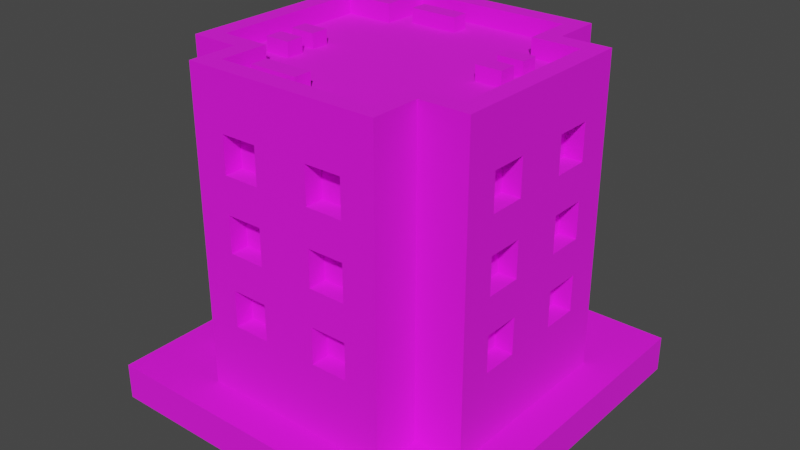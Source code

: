 # Source: Building_4_Base_Extra_Blue_.blend  (saved by Blender 3.3.6; exported with 4.5.12 LTS)
import bpy
from mathutils import Matrix  # noqa: F401  (used for matrix-valued properties, if any)

bpy.ops.wm.read_factory_settings(use_empty=True)
scene = bpy.context.scene
scene.name = 'Scene'

# ---- collections
col_collection = bpy.data.collections.new('Collection'); scene.collection.children.link(col_collection)

# ---- images (referenced by path relative to the original .blend; pixels are not part of the script)
import os
ASSET_DIR = os.environ.get("B2B_ASSET_DIR", "")  # directory of the original .blend (textures are referenced by path, not embedded)
HERE = os.path.dirname(os.path.abspath(__file__))  # packed textures are extracted next to this script under _unpacked/

def load_image(name, relpath, width, height, colorspace="sRGB"):
    """Load a texture the original file referenced (path relative to the .blend, or extracted next to this script)."""
    p = next((c for c in (os.path.join(HERE, relpath), os.path.join(ASSET_DIR, relpath)) if relpath and os.path.exists(c)), "")
    if p:
        img = bpy.data.images.load(p, check_existing=True)
        img.name = name
    else:  # same state as the original file: an image datablock whose file is absent (Cycles renders it pink)
        img = bpy.data.images.new(name, width, height)
        img.source = "FILE"
        img.filepath = "//" + (relpath or name)
    img.colorspace_settings.name = colorspace
    return img
img_color_png = load_image('Color.png', 'Color.png', 1024, 1024, 'sRGB')

# ---- materials (node trees are filled in below, after node groups)
mat_texture = bpy.data.materials.new('Texture')
mat_texture.use_transparent_shadow = False

# ---- material node trees
mat_texture.use_nodes = True; mat_texture.node_tree.nodes.clear()
_N = mat_texture.node_tree.nodes; _L = mat_texture.node_tree.links
n0 = _N.new('ShaderNodeBsdfPrincipled'); n0.name = 'Principled BSDF'; n0.location = (10, 300)
n0.distribution = 'GGX'
n0.subsurface_method = 'RANDOM_WALK_SKIN'
n0.inputs[2].default_value = 1.0
n0.inputs[3].default_value = 1.45
n0.inputs[27].default_value = (0.0, 0.0, 0.0, 1.0)
n0.inputs[28].default_value = 1.0
n1 = _N.new('ShaderNodeOutputMaterial'); n1.name = 'Material Output'; n1.location = (300, 300)
n2 = _N.new('ShaderNodeTexImage'); n2.name = 'Image Texture'; n2.location = (-280, 280)
n2.image = img_color_png
_L.new(n0.outputs[0], n1.inputs[0])
_L.new(n2.outputs[0], n0.inputs[0])
n1.is_active_output = True

# ---- world
world_world = bpy.data.worlds.new('World'); scene.world = world_world
world_world.use_nodes = True; world_world.node_tree.nodes.clear()
_N = world_world.node_tree.nodes; _L = world_world.node_tree.links
n0 = _N.new('ShaderNodeOutputWorld'); n0.name = 'World Output'; n0.location = (300, 300)
n1 = _N.new('ShaderNodeBackground'); n1.name = 'Background'; n1.location = (10, 300)
n1.inputs[0].default_value = (0.05088, 0.05088, 0.05088, 1.0)
_L.new(n1.outputs[0], n0.inputs[0])
n0.is_active_output = True
world_world.color = (0.05088, 0.05088, 0.05088)
world_world.use_sun_shadow = False
world_world.sun_shadow_jitter_overblur = 0.0

# ---- meshes
me_cube_063 = bpy.data.meshes.new('Cube.063')
me_cube_063.from_pydata([(0.4333, 0.7, 1.8), (0.15, 0.7, 1.4), (0.5333, -0.8, 0.2), (0.15, 0.7, 1.6), (0.5333, 0.8, 0.2), (0.4333, -0.7, 1.8), (-0.5333, 0.8, 0.2), (0.35, 0.7, 1.4), (0.35, 0.7, 1.6), (-0.4333, -0.7, 1.8), (-0.4333, 0.7, 1.8), (-0.5333, -0.8, 0.2), (-0.8, -0.5333, 0.2), (0.15, 0.7, 1.0), (0.7, -0.4333, 1.8), (0.15, 0.7, 1.2), (-0.7, -0.4333, 1.8), (0.8, -0.5333, 0.2), (0.35, 0.7, 1.0), (0.4333, -0.4333, 1.8), (0.35, 0.7, 1.2), (0.5333, -0.5333, 0.2), (-0.5333, -0.5333, 0.2), (-0.4333, -0.4333, 1.8), (0.15, 0.7, 0.6), (-0.7, 0.4333, 1.8), (0.8, 0.5333, 0.2), (0.15, 0.7, 0.8), (-0.8, 0.5333, 0.2), (0.7, 0.4333, 1.8), (0.5333, 0.5333, 0.2), (0.35, 0.7, 0.6), (0.35, 0.7, 0.8), (0.4333, 0.4333, 1.8), (-0.4333, 0.4333, 1.8), (-0.5333, 0.5333, 0.2), (-0.5333, 0.8, 1.8), (-0.35, 0.7, 1.4), (0.5333, 0.8, 1.8), (-0.35, 0.7, 1.6), (0.5333, -0.5333, 1.8), (0.5333, -0.8, 1.8), (-0.15, 0.7, 1.4), (-0.5333, -0.8, 1.8), (-0.5333, -0.5333, 1.8), (-0.15, 0.7, 1.6), (0.8, 0.5333, 1.8), (0.8, -0.5333, 1.8), (-0.35, 0.7, 1.0), (-0.8, -0.5333, 1.8), (-0.8, 0.5333, 1.8), (-0.35, 0.7, 1.2), (0.5333, 0.5333, 1.8), (-0.5333, 0.5333, 1.8), (-0.15, 0.7, 1.0), (-0.5333, 0.8, 1.9), (-0.15, 0.7, 1.2), (0.5333, 0.8, 1.9), (0.5333, -0.5333, 1.9), (0.5333, -0.8, 1.9), (-0.35, 0.7, 0.6), (-0.5333, -0.8, 1.9), (-0.5333, -0.5333, 1.9), (-0.35, 0.7, 0.8), (0.8, 0.5333, 1.9), (0.8, -0.5333, 1.9), (-0.15, 0.7, 0.6), (-0.8, -0.5333, 1.9), (-0.8, 0.5333, 1.9), (-0.15, 0.7, 0.8), (0.5333, 0.5333, 1.9), (-0.5333, 0.5333, 1.9), (-0.4333, 0.7, 1.9), (0.4333, 0.7, 1.9), (0.4333, -0.4333, 1.9), (0.15, -0.7, 1.4), (0.15, -0.7, 1.6), (0.4333, -0.7, 1.9), (-0.4333, -0.7, 1.9), (-0.4333, -0.4333, 1.9), (0.7, 0.4333, 1.9), (0.35, -0.7, 1.4), (0.35, -0.7, 1.6), (0.7, -0.4333, 1.9), (-0.7, -0.4333, 1.9), (-0.7, 0.4333, 1.9), (0.15, -0.7, 1.0), (0.4333, 0.4333, 1.9), (-0.4333, 0.4333, 1.9), (0.15, -0.7, 1.2), (0.35, -0.7, 1.0), (0.35, -0.7, 1.2), (0.15, -0.7, 0.6), (0.15, -0.7, 0.8), (0.35, -0.7, 0.6), (0.35, -0.7, 0.8), (-0.35, -0.7, 1.4), (-0.35, -0.7, 1.6), (-0.15, -0.7, 1.4), (-0.15, -0.7, 1.6), (-0.35, -0.7, 1.0), (-0.35, -0.7, 1.2), (-0.15, -0.7, 1.0), (-0.15, -0.7, 1.2), (-0.35, -0.7, 0.6), (-0.35, -0.7, 0.8), (-0.15, -0.7, 0.6), (-0.15, -0.7, 0.8), (0.7, 0.15, 1.4), (0.7, 0.15, 1.6), (0.7, 0.35, 1.4), (0.7, 0.35, 1.6), (0.7, 0.15, 1.0), (0.7, 0.15, 1.2), (0.7, 0.35, 1.0), (0.7, 0.35, 1.2), (0.7, 0.15, 0.6), (0.7, 0.15, 0.8), (0.7, 0.35, 0.6), (0.7, 0.35, 0.8), (0.7, -0.35, 1.4), (0.7, -0.35, 1.6), (0.7, -0.15, 1.4), (0.7, -0.15, 1.6), (0.7, -0.35, 1.0), (0.7, -0.35, 1.2), (0.7, -0.15, 1.0), (0.7, -0.15, 1.2), (0.7, -0.35, 0.6), (0.7, -0.35, 0.8), (0.7, -0.15, 0.6), (0.7, -0.15, 0.8), (-0.7, 0.15, 1.4), (-0.7, 0.15, 1.6), (-0.7, 0.35, 1.4), (-0.7, 0.35, 1.6), (-0.7, 0.15, 1.0), (-0.7, 0.15, 1.2), (-0.7, 0.35, 1.0), (-0.7, 0.35, 1.2), (-0.7, 0.15, 0.6), (-0.7, 0.15, 0.8), (-0.7, 0.35, 0.6), (-0.7, 0.35, 0.8), (-0.7, -0.35, 1.4), (-0.7, -0.35, 1.6), (-0.7, -0.15, 1.4), (-0.7, -0.15, 1.6), (-0.7, -0.35, 1.0), (-0.7, -0.35, 1.2), (-0.7, -0.15, 1.0), (-0.7, -0.15, 1.2), (-0.7, -0.35, 0.6), (-0.7, -0.35, 0.8), (-0.7, -0.15, 0.6), (-0.7, -0.15, 0.8), (-0.35, -0.8, 1.6), (-0.15, -0.8, 1.4), (0.15, -0.8, 1.6), (-0.15, -0.8, 1.6), (0.15, -0.8, 0.8), (0.15, -0.8, 1.0), (0.15, -0.8, 1.2), (0.15, -0.8, 1.4), (0.35, -0.8, 0.6), (0.35, -0.8, 1.4), (0.35, -0.8, 1.6), (0.35, -0.8, 1.0), (0.35, -0.8, 0.8), (0.35, -0.8, 1.2), (-0.35, -0.8, 0.6), (-0.35, -0.8, 0.8), (-0.35, -0.8, 1.0), (-0.35, -0.8, 1.4), (-0.35, -0.8, 1.2), (-0.15, -0.8, 0.8), (-0.15, -0.8, 1.0), (0.15, -0.8, 0.6), (-0.15, -0.8, 0.6), (-0.15, -0.8, 1.2), (-0.8, -0.35, 0.6), (-0.8, -0.35, 0.8), (-0.8, -0.35, 1.0), (-0.8, -0.35, 1.2), (-0.8, -0.35, 1.4), (-0.8, -0.15, 0.6), (-0.8, -0.15, 0.8), (-0.8, -0.15, 1.0), (-0.8, 0.15, 0.6), (-0.8, -0.15, 1.2), (-0.8, -0.35, 1.6), (-0.8, -0.15, 1.4), (-0.8, 0.15, 0.8), (-0.8, 0.15, 1.0), (-0.8, 0.15, 1.2), (-0.8, 0.15, 1.4), (-0.8, 0.15, 1.6), (-0.8, -0.15, 1.6), (-0.8, 0.35, 0.6), (-0.8, 0.35, 1.4), (-0.8, 0.35, 1.6), (-0.8, 0.35, 1.0), (-0.8, 0.35, 0.8), (-0.8, 0.35, 1.2), (-0.35, 0.8, 0.6), (-0.35, 0.8, 0.8), (-0.35, 0.8, 1.0), (-0.35, 0.8, 1.4), (-0.35, 0.8, 1.2), (-0.15, 0.8, 0.8), (-0.15, 0.8, 1.0), (0.15, 0.8, 0.6), (-0.15, 0.8, 0.6), (-0.15, 0.8, 1.2), (-0.35, 0.8, 1.6), (-0.15, 0.8, 1.4), (0.15, 0.8, 1.6), (-0.15, 0.8, 1.6), (0.15, 0.8, 0.8), (0.15, 0.8, 1.0), (0.15, 0.8, 1.2), (0.15, 0.8, 1.4), (0.35, 0.8, 0.6), (0.35, 0.8, 1.4), (0.35, 0.8, 1.6), (0.35, 0.8, 1.0), (0.35, 0.8, 0.8), (0.35, 0.8, 1.2), (0.8, -0.35, 0.6), (0.8, -0.35, 0.8), (0.8, -0.35, 1.0), (0.8, -0.35, 1.2), (0.8, -0.35, 1.4), (0.8, -0.35, 1.6), (0.8, 0.15, 1.6), (0.8, 0.35, 1.6), (0.8, 0.2667, 1.4), (0.8, 0.15, 1.4), (0.8, -0.15, 0.8), (0.8, -0.15, 1.0), (0.8, -0.15, 1.2), (0.8, -0.15, 1.4), (0.8, -0.15, 1.6), (0.8, 0.15, 0.6), (0.8, -0.15, 0.6), (0.8, 0.15, 1.2), (0.8, 0.25, 1.2), (0.8, 0.15, 0.8), (0.8, 0.15, 1.0), (0.8, 0.35, 0.6), (0.8, 0.35, 0.8), (0.8, 0.35, 1.0), (0.8, 0.35, 1.2), (0.8, 0.35, 1.4), (-0.4362, -0.2918, 1.778), (-0.4362, -0.2918, 1.878), (-0.5762, -0.2918, 1.778), (-0.5762, -0.2918, 1.878), (-0.4362, -0.1958, 1.778), (-0.4362, -0.1958, 1.878), (-0.5762, -0.1958, 1.778), (-0.5762, -0.1958, 1.878), (-0.4362, -0.1242, 1.778), (-0.4362, -0.1242, 1.878), (-0.5762, -0.1242, 1.778), (-0.5762, -0.1242, 1.878), (-0.4362, -0.02818, 1.778), (-0.4362, -0.02818, 1.878), (-0.5762, -0.02818, 1.778), (-0.5762, -0.02818, 1.878), (-0.07768, 0.5124, 1.778), (-0.07768, 0.5124, 1.878), (-0.3439, 0.5124, 1.778), (-0.3439, 0.5124, 1.878), (-0.07768, 0.6084, 1.778), (-0.07768, 0.6084, 1.878), (-0.3439, 0.6084, 1.778), (-0.3439, 0.6084, 1.878), (-0.06896, -0.6175, 1.778), (-0.06896, -0.6175, 1.878), (-0.3352, -0.6175, 1.778), (-0.3352, -0.6175, 1.878), (-0.06896, -0.5215, 1.778), (-0.06896, -0.5215, 1.878), (-0.3352, -0.5215, 1.778), (-0.3352, -0.5215, 1.878), (0.5638, 0.008184, 1.778), (0.5638, 0.008184, 1.878), (0.4238, 0.008184, 1.778), (0.4238, 0.008184, 1.878), (0.5638, 0.1042, 1.778), (0.5638, 0.1042, 1.878), (0.4238, 0.1042, 1.778), (0.4238, 0.1042, 1.878), (0.5638, 0.1758, 1.778), (0.5638, 0.1758, 1.878), (0.4238, 0.1758, 1.778), (0.4238, 0.1758, 1.878), (0.5638, 0.2718, 1.778), (0.5638, 0.2718, 1.878), (0.4238, 0.2718, 1.778), (0.4238, 0.2718, 1.878), (1.0, 1.0, 0.2), (1.0, 1.0, 0.0), (1.0, -1.0, 0.2), (1.0, -1.0, 0.0), (-1.0, 1.0, 0.2), (-1.0, 1.0, 0.0), (-1.0, -1.0, 0.2), (-1.0, -1.0, 0.0)], [], [(21, 40, 41, 2), (43, 11, 2, 41, 166, 165, 163, 162, 169, 167, 161, 160, 168, 164, 177, 178, 170, 171, 175, 176, 172, 174, 173, 156), (158, 166, 41, 43, 156, 159, 157, 173, 174, 179, 176, 175, 178, 177, 160, 161, 162, 163), (21, 17, 47, 40), (25, 16, 23, 9, 5, 19, 14, 29, 33, 0, 10, 34), (22, 11, 43, 44), (22, 44, 49, 12), (202, 192, 193, 201, 203, 199, 200, 50, 28, 12, 49, 190, 184, 183, 182, 181, 180, 185, 188, 198), (203, 194, 193, 192, 188, 185, 186, 181, 182, 187, 189, 183, 184, 191, 197, 190, 49, 50, 200, 196, 195, 199), (35, 28, 50, 53), (35, 53, 36, 6), (226, 218, 211, 212, 209, 205, 206, 210, 213, 208, 207, 215, 217, 214, 36, 38, 224, 216, 221, 220, 219, 225), (223, 224, 38, 4, 6, 36, 214, 207, 208, 206, 205, 204, 212, 211, 222, 226, 225, 227, 220, 221), (30, 4, 38, 52), (30, 52, 46, 26), (238, 239, 230, 229), (240, 241, 232, 231), (235, 46, 47, 233, 242, 234), (248, 247, 250, 251), (252, 253, 236, 246), (245, 246, 236, 237, 234, 242, 241, 240, 239, 238, 244, 228, 229, 230, 231, 232, 233, 47, 17, 26, 46, 235, 253, 252, 251, 250, 249, 243, 247, 248), (29, 14, 83, 80), (25, 34, 88, 85), (47, 46, 64, 65), (9, 23, 79, 78), (50, 49, 67, 68), (33, 29, 80, 87), (46, 52, 70, 64), (5, 9, 78, 77), (41, 40, 58, 59), (34, 10, 72, 88), (19, 5, 77, 74), (0, 33, 87, 73), (72, 73, 57, 55), (74, 77, 59, 58), (77, 78, 61, 59), (78, 79, 62, 61), (80, 83, 65, 64), (83, 74, 58, 65), (79, 84, 67, 62), (84, 85, 68, 67), (73, 87, 70, 57), (88, 72, 55, 71), (87, 80, 64, 70), (85, 88, 71, 68), (43, 41, 59, 61), (14, 19, 74, 83), (40, 47, 65, 58), (53, 50, 68, 71), (52, 38, 57, 70), (23, 16, 84, 79), (36, 53, 71, 55), (16, 25, 85, 84), (38, 36, 55, 57), (49, 44, 62, 67), (10, 0, 73, 72), (44, 43, 61, 62), (216, 3, 1, 221), (223, 7, 8, 224), (7, 1, 3, 8), (221, 1, 7, 223), (8, 3, 216, 224), (220, 15, 13, 219), (225, 18, 20, 227), (18, 13, 15, 20), (219, 13, 18, 225), (20, 15, 220, 227), (218, 27, 24, 211), (222, 31, 32, 226), (31, 24, 27, 32), (211, 24, 31, 222), (32, 27, 218, 226), (214, 39, 37, 207), (215, 42, 45, 217), (42, 37, 39, 45), (207, 37, 42, 215), (45, 39, 214, 217), (208, 51, 48, 206), (210, 54, 56, 213), (54, 48, 51, 56), (206, 48, 54, 210), (56, 51, 208, 213), (205, 63, 60, 204), (212, 66, 69, 209), (66, 60, 63, 69), (204, 60, 66, 212), (69, 63, 205, 209), (75, 76, 158, 163), (75, 81, 82, 76), (82, 81, 165, 166), (165, 81, 75, 163), (158, 76, 82, 166), (86, 89, 162, 161), (86, 90, 91, 89), (91, 90, 167, 169), (167, 90, 86, 161), (162, 89, 91, 169), (92, 93, 160, 177), (92, 94, 95, 93), (95, 94, 164, 168), (164, 94, 92, 177), (160, 93, 95, 168), (96, 97, 156, 173), (96, 98, 99, 97), (99, 98, 157, 159), (157, 98, 96, 173), (156, 97, 99, 159), (100, 101, 174, 172), (100, 102, 103, 101), (103, 102, 176, 179), (176, 102, 100, 172), (174, 101, 103, 179), (104, 105, 171, 170), (104, 106, 107, 105), (107, 106, 178, 175), (178, 106, 104, 170), (171, 105, 107, 175), (237, 108, 109, 234), (108, 110, 111, 109), (235, 111, 110, 253), (236, 253, 110, 108, 237), (234, 109, 111, 235), (248, 112, 113, 245), (112, 114, 115, 113), (252, 115, 114, 251), (251, 114, 112, 248), (245, 113, 115, 252, 246), (243, 116, 117, 247), (116, 118, 119, 117), (250, 119, 118, 249), (249, 118, 116, 243), (247, 117, 119, 250), (232, 120, 121, 233), (120, 122, 123, 121), (242, 123, 122, 241), (241, 122, 120, 232), (233, 121, 123, 242), (230, 124, 125, 231), (124, 126, 127, 125), (240, 127, 126, 239), (239, 126, 124, 230), (231, 125, 127, 240), (228, 128, 129, 229), (128, 130, 131, 129), (238, 131, 130, 244), (244, 130, 128, 228), (229, 129, 131, 238), (133, 132, 195, 196), (134, 135, 200, 199), (134, 132, 133, 135), (132, 134, 199, 195), (135, 133, 196, 200), (137, 136, 193, 194), (138, 139, 203, 201), (138, 136, 137, 139), (136, 138, 201, 193), (139, 137, 194, 203), (141, 140, 188, 192), (142, 143, 202, 198), (142, 140, 141, 143), (140, 142, 198, 188), (143, 141, 192, 202), (145, 144, 184, 190), (146, 147, 197, 191), (146, 144, 145, 147), (184, 144, 146, 191), (147, 145, 190, 197), (149, 148, 182, 183), (150, 151, 189, 187), (150, 148, 149, 151), (148, 150, 187, 182), (151, 149, 183, 189), (153, 152, 180, 181), (154, 155, 186, 185), (154, 152, 153, 155), (152, 154, 185, 180), (155, 153, 181, 186), (254, 255, 257, 256), (256, 257, 261, 260), (260, 261, 259, 258), (258, 259, 255, 254), (261, 257, 255, 259), (262, 263, 265, 264), (264, 265, 269, 268), (268, 269, 267, 266), (266, 267, 263, 262), (269, 265, 263, 267), (270, 271, 273, 272), (272, 273, 277, 276), (276, 277, 275, 274), (274, 275, 271, 270), (277, 273, 271, 275), (278, 279, 281, 280), (280, 281, 285, 284), (284, 285, 283, 282), (282, 283, 279, 278), (285, 281, 279, 283), (286, 287, 289, 288), (288, 289, 293, 292), (292, 293, 291, 290), (290, 291, 287, 286), (293, 289, 287, 291), (294, 295, 297, 296), (296, 297, 301, 300), (300, 301, 299, 298), (298, 299, 295, 294), (301, 297, 295, 299), (302, 306, 308, 304), (305, 304, 308, 309), (309, 308, 306, 307), (303, 302, 304, 305), (307, 306, 302, 303)])
_uv = me_cube_063.uv_layers.new(name='UVMap')
_uv.uv.foreach_set('vector', [0.5853, 0.912, 0.5855, 0.9122, 0.5855, 0.9122, 0.5853, 0.912, 0.5856, 0.9122, 0.5853, 0.912, 0.5853, 0.912, 0.5855, 0.9122, 0.5855, 0.9122, 0.5855, 0.9122, 0.5855, 0.9122, 0.5855, 0.9121, 0.5854, 0.9121, 0.5854, 0.9121, 0.5854, 0.9121, 0.5854, 0.9121, 0.5854, 0.9121, 0.5854, 0.912, 0.5854, 0.912, 0.5854, 0.912, 0.5854, 0.912, 0.5854, 0.9121, 0.5854, 0.9121, 0.5854, 0.9121, 0.5854, 0.9121, 0.5855, 0.9121, 0.5855, 0.9122, 0.5855, 0.9122, 0.5855, 0.9122, 0.5855, 0.9122, 0.5855, 0.9122, 0.5856, 0.9122, 0.5855, 0.9122, 0.5855, 0.9122, 0.5855, 0.9122, 0.5855, 0.9122, 0.5855, 0.9121, 0.5855, 0.9121, 0.5854, 0.9121, 0.5854, 0.9121, 0.5854, 0.912, 0.5854, 0.912, 0.5854, 0.9121, 0.5854, 0.9121, 0.5855, 0.9121, 0.5855, 0.9122, 0.5853, 0.912, 0.5853, 0.912, 0.5855, 0.9122, 0.5855, 0.9122, 0.2111, 0.6865, 0.2111, 0.6865, 0.2111, 0.6865, 0.2111, 0.6866, 0.2111, 0.6866, 0.2111, 0.6865, 0.211, 0.6865, 0.211, 0.6865, 0.2111, 0.6865, 0.2111, 0.6865, 0.2111, 0.6865, 0.2111, 0.6865, 0.5853, 0.912, 0.5853, 0.912, 0.5856, 0.9122, 0.5856, 0.9122, 0.5853, 0.912, 0.5856, 0.9122, 0.5856, 0.9122, 0.5853, 0.912, 0.5854, 0.9121, 0.5854, 0.9121, 0.5854, 0.9121, 0.5854, 0.9121, 0.5855, 0.9121, 0.5855, 0.9121, 0.5856, 0.9121, 0.5856, 0.9122, 0.5853, 0.912, 0.5853, 0.912, 0.5856, 0.9122, 0.5856, 0.9122, 0.5855, 0.9122, 0.5855, 0.9121, 0.5854, 0.9121, 0.5854, 0.9121, 0.5854, 0.912, 0.5854, 0.912, 0.5854, 0.912, 0.5854, 0.912, 0.5855, 0.9121, 0.5855, 0.9121, 0.5854, 0.9121, 0.5854, 0.9121, 0.5854, 0.912, 0.5854, 0.912, 0.5854, 0.9121, 0.5854, 0.9121, 0.5854, 0.9121, 0.5854, 0.9121, 0.5855, 0.9121, 0.5855, 0.9121, 0.5855, 0.9122, 0.5855, 0.9121, 0.5856, 0.9122, 0.5856, 0.9122, 0.5856, 0.9122, 0.5856, 0.9122, 0.5856, 0.9121, 0.5856, 0.9122, 0.5855, 0.9121, 0.5855, 0.9121, 0.5852, 0.9094, 0.5852, 0.9094, 0.5851, 0.9094, 0.5851, 0.9094, 0.5853, 0.912, 0.5856, 0.9122, 0.5856, 0.9122, 0.5853, 0.912, 0.5854, 0.912, 0.5854, 0.912, 0.5854, 0.912, 0.5854, 0.912, 0.5854, 0.912, 0.5854, 0.912, 0.5854, 0.9121, 0.5854, 0.9121, 0.5855, 0.9121, 0.5855, 0.9121, 0.5855, 0.9121, 0.5855, 0.9121, 0.5855, 0.9121, 0.5855, 0.9121, 0.5856, 0.9122, 0.5855, 0.9122, 0.5855, 0.9121, 0.5855, 0.9121, 0.5855, 0.9121, 0.5855, 0.9121, 0.5854, 0.9121, 0.5854, 0.9121, 0.5855, 0.9121, 0.5855, 0.9121, 0.5855, 0.9122, 0.5853, 0.912, 0.5853, 0.912, 0.5856, 0.9122, 0.5855, 0.9121, 0.5855, 0.9121, 0.5855, 0.9121, 0.5854, 0.9121, 0.5854, 0.912, 0.5854, 0.912, 0.5854, 0.912, 0.5854, 0.912, 0.5854, 0.912, 0.5854, 0.912, 0.5854, 0.9121, 0.5854, 0.9121, 0.5855, 0.9121, 0.5855, 0.9121, 0.5853, 0.912, 0.5853, 0.912, 0.5855, 0.9122, 0.5855, 0.9122, 0.5853, 0.912, 0.5855, 0.9122, 0.5855, 0.9122, 0.5853, 0.912, 0.5854, 0.9121, 0.5854, 0.9121, 0.5854, 0.9121, 0.5854, 0.9121, 0.5854, 0.9121, 0.5855, 0.9121, 0.5855, 0.9122, 0.5854, 0.9121, 0.5855, 0.9121, 0.5855, 0.9122, 0.5855, 0.9122, 0.5855, 0.9122, 0.5855, 0.9122, 0.5855, 0.9122, 0.5854, 0.9121, 0.5854, 0.9121, 0.5854, 0.9121, 0.5854, 0.9121, 0.5854, 0.9121, 0.5855, 0.9121, 0.5855, 0.9121, 0.5854, 0.9121, 0.5854, 0.9121, 0.5854, 0.9121, 0.5855, 0.9121, 0.5855, 0.9121, 0.5855, 0.9122, 0.5855, 0.9122, 0.5855, 0.9121, 0.5854, 0.9121, 0.5854, 0.9121, 0.5854, 0.9121, 0.5854, 0.912, 0.5854, 0.912, 0.5854, 0.9121, 0.5854, 0.9121, 0.5854, 0.9121, 0.5855, 0.9122, 0.5855, 0.9122, 0.5855, 0.9122, 0.5853, 0.912, 0.5853, 0.912, 0.5855, 0.9122, 0.5855, 0.9121, 0.5855, 0.9121, 0.5854, 0.9121, 0.5854, 0.9121, 0.5854, 0.9121, 0.5854, 0.912, 0.5854, 0.912, 0.5854, 0.9121, 0.5854, 0.9121, 0.6184, 0.9872, 0.6184, 0.9871, 0.6184, 0.9871, 0.6184, 0.9872, 0.6182, 0.9872, 0.6182, 0.9872, 0.6182, 0.9872, 0.6182, 0.9872, 0.6184, 0.9869, 0.6184, 0.9869, 0.6184, 0.9869, 0.6184, 0.9869, 0.6182, 0.9871, 0.6182, 0.9871, 0.6182, 0.9871, 0.6182, 0.9871, 0.6184, 0.9869, 0.6184, 0.9869, 0.6184, 0.9869, 0.6184, 0.9869, 0.6183, 0.9872, 0.6184, 0.9872, 0.6184, 0.9872, 0.6183, 0.9872, 0.6184, 0.9869, 0.6184, 0.9869, 0.6184, 0.9869, 0.6184, 0.9869, 0.6183, 0.9871, 0.6182, 0.9871, 0.6182, 0.9871, 0.6183, 0.9871, 0.6184, 0.9869, 0.6184, 0.9869, 0.6184, 0.9869, 0.6184, 0.9869, 0.6182, 0.9872, 0.6182, 0.9873, 0.6182, 0.9873, 0.6182, 0.9872, 0.6183, 0.9871, 0.6183, 0.9871, 0.6183, 0.9871, 0.6183, 0.9871, 0.6183, 0.9873, 0.6183, 0.9872, 0.6183, 0.9872, 0.6183, 0.9873, 0.6184, 0.9869, 0.6184, 0.9869, 0.6184, 0.9869, 0.6184, 0.9869, 0.6184, 0.9869, 0.6184, 0.9869, 0.6184, 0.9869, 0.6184, 0.9869, 0.6184, 0.9869, 0.6184, 0.9869, 0.6184, 0.9869, 0.6184, 0.9869, 0.6184, 0.9869, 0.6184, 0.9869, 0.6184, 0.9869, 0.6184, 0.9869, 0.6184, 0.9869, 0.6184, 0.9869, 0.6184, 0.9869, 0.6184, 0.9869, 0.6184, 0.9869, 0.6184, 0.9869, 0.6184, 0.9869, 0.6184, 0.9869, 0.6184, 0.9869, 0.6184, 0.9869, 0.6184, 0.9869, 0.6184, 0.9869, 0.6184, 0.9869, 0.6184, 0.9869, 0.6184, 0.9869, 0.6184, 0.9869, 0.6184, 0.9869, 0.6184, 0.9869, 0.6184, 0.9869, 0.6184, 0.9869, 0.6184, 0.9869, 0.6184, 0.9869, 0.6184, 0.9869, 0.6184, 0.9869, 0.6184, 0.9869, 0.6184, 0.9869, 0.6184, 0.9869, 0.6184, 0.9869, 0.6184, 0.9869, 0.6184, 0.9869, 0.6184, 0.9869, 0.6184, 0.9869, 0.6184, 0.9869, 0.6184, 0.9869, 0.6184, 0.9869, 0.6184, 0.9869, 0.6184, 0.9871, 0.6183, 0.9871, 0.6183, 0.9871, 0.6184, 0.9871, 0.6184, 0.9869, 0.6184, 0.9869, 0.6184, 0.9869, 0.6184, 0.9869, 0.6182, 0.9873, 0.6181, 0.9873, 0.6181, 0.9873, 0.6182, 0.9873, 0.6184, 0.9869, 0.6184, 0.9869, 0.6184, 0.9869, 0.6184, 0.9869, 0.6182, 0.9871, 0.6182, 0.9871, 0.6182, 0.9871, 0.6182, 0.9871, 0.6184, 0.9869, 0.6184, 0.9869, 0.6184, 0.9869, 0.6184, 0.9869, 0.6182, 0.9871, 0.6182, 0.9872, 0.6182, 0.9872, 0.6182, 0.9871, 0.6184, 0.9869, 0.6184, 0.9869, 0.6184, 0.9869, 0.6184, 0.9869, 0.6184, 0.9869, 0.6184, 0.9869, 0.6184, 0.9869, 0.6184, 0.9869, 0.6182, 0.9873, 0.6183, 0.9873, 0.6183, 0.9873, 0.6182, 0.9873, 0.6184, 0.9869, 0.6184, 0.9869, 0.6184, 0.9869, 0.6184, 0.9869, 0.5855, 0.912, 0.5855, 0.912, 0.5854, 0.912, 0.5854, 0.912, 0.5854, 0.9122, 0.5854, 0.9122, 0.5855, 0.9122, 0.5855, 0.9122, 0.8162, 0.7382, 0.8162, 0.7383, 0.8163, 0.7383, 0.8163, 0.7382, 0.5853, 0.9122, 0.5853, 0.9122, 0.5854, 0.9122, 0.5854, 0.9122, 0.5855, 0.9122, 0.5856, 0.9122, 0.5856, 0.9122, 0.5855, 0.9122, 0.5855, 0.912, 0.5855, 0.912, 0.5854, 0.912, 0.5854, 0.912, 0.5854, 0.9122, 0.5854, 0.9122, 0.5855, 0.9122, 0.5855, 0.9122, 0.8162, 0.7382, 0.8162, 0.7383, 0.8163, 0.7383, 0.8163, 0.7382, 0.5853, 0.9122, 0.5853, 0.9122, 0.5854, 0.9122, 0.5854, 0.9122, 0.5855, 0.9122, 0.5856, 0.9122, 0.5856, 0.9122, 0.5855, 0.9122, 0.5855, 0.912, 0.5855, 0.912, 0.5854, 0.912, 0.5854, 0.912, 0.5854, 0.9122, 0.5854, 0.9122, 0.5855, 0.9122, 0.5855, 0.9122, 0.8162, 0.7382, 0.8162, 0.7383, 0.8163, 0.7383, 0.8163, 0.7382, 0.5853, 0.9122, 0.5853, 0.9122, 0.5854, 0.9122, 0.5854, 0.9122, 0.5855, 0.9122, 0.5856, 0.9122, 0.5856, 0.9122, 0.5855, 0.9122, 0.5855, 0.912, 0.5855, 0.912, 0.5854, 0.912, 0.5854, 0.912, 0.5854, 0.9122, 0.5854, 0.9122, 0.5855, 0.9122, 0.5855, 0.9122, 0.8162, 0.7382, 0.8162, 0.7383, 0.8163, 0.7383, 0.8163, 0.7382, 0.5853, 0.9122, 0.5853, 0.9122, 0.5854, 0.9122, 0.5854, 0.9122, 0.5855, 0.9122, 0.5856, 0.9122, 0.5856, 0.9122, 0.5855, 0.9122, 0.5855, 0.912, 0.5855, 0.912, 0.5854, 0.912, 0.5854, 0.912, 0.5854, 0.9122, 0.5854, 0.9122, 0.5855, 0.9122, 0.5855, 0.9122, 0.8162, 0.7382, 0.8162, 0.7383, 0.8163, 0.7383, 0.8163, 0.7382, 0.5853, 0.9122, 0.5853, 0.9122, 0.5854, 0.9122, 0.5854, 0.9122, 0.5855, 0.9122, 0.5856, 0.9122, 0.5856, 0.9122, 0.5855, 0.9122, 0.5855, 0.912, 0.5855, 0.912, 0.5854, 0.912, 0.5854, 0.912, 0.5854, 0.9122, 0.5854, 0.9122, 0.5855, 0.9122, 0.5855, 0.9122, 0.8162, 0.7382, 0.8162, 0.7383, 0.8163, 0.7383, 0.8163, 0.7382, 0.5853, 0.9122, 0.5853, 0.9122, 0.5854, 0.9122, 0.5854, 0.9122, 0.5855, 0.9122, 0.5856, 0.9122, 0.5856, 0.9122, 0.5855, 0.9122, 0.5854, 0.9121, 0.5855, 0.9121, 0.5855, 0.912, 0.5854, 0.912, 0.8162, 0.7381, 0.8162, 0.7382, 0.8163, 0.7382, 0.8163, 0.7381, 0.5855, 0.9122, 0.5854, 0.9122, 0.5854, 0.9122, 0.5855, 0.9122, 0.5854, 0.9122, 0.5854, 0.9122, 0.5853, 0.9122, 0.5853, 0.9122, 0.5856, 0.9122, 0.5856, 0.9122, 0.5855, 0.9122, 0.5855, 0.9122, 0.5854, 0.9121, 0.5855, 0.9121, 0.5855, 0.912, 0.5854, 0.912, 0.8162, 0.7381, 0.8162, 0.7382, 0.8163, 0.7382, 0.8163, 0.7381, 0.5855, 0.9122, 0.5854, 0.9122, 0.5854, 0.9122, 0.5855, 0.9122, 0.5854, 0.9122, 0.5854, 0.9122, 0.5853, 0.9122, 0.5853, 0.9122, 0.5856, 0.9122, 0.5856, 0.9122, 0.5855, 0.9122, 0.5855, 0.9122, 0.5854, 0.9121, 0.5855, 0.9121, 0.5855, 0.912, 0.5854, 0.912, 0.8162, 0.7381, 0.8162, 0.7382, 0.8163, 0.7382, 0.8163, 0.7381, 0.5855, 0.9122, 0.5854, 0.9122, 0.5854, 0.9122, 0.5855, 0.9122, 0.5854, 0.9122, 0.5854, 0.9122, 0.5853, 0.9122, 0.5853, 0.9122, 0.5856, 0.9122, 0.5856, 0.9122, 0.5855, 0.9122, 0.5855, 0.9122, 0.5854, 0.9121, 0.5855, 0.9121, 0.5855, 0.912, 0.5854, 0.912, 0.8162, 0.7381, 0.8162, 0.7382, 0.8163, 0.7382, 0.8163, 0.7381, 0.5855, 0.9122, 0.5854, 0.9122, 0.5854, 0.9122, 0.5855, 0.9122, 0.5854, 0.9122, 0.5854, 0.9122, 0.5853, 0.9122, 0.5853, 0.9122, 0.5856, 0.9122, 0.5856, 0.9122, 0.5855, 0.9122, 0.5855, 0.9122, 0.5854, 0.9121, 0.5855, 0.9121, 0.5855, 0.912, 0.5854, 0.912, 0.8162, 0.7381, 0.8162, 0.7382, 0.8163, 0.7382, 0.8163, 0.7381, 0.5855, 0.9122, 0.5854, 0.9122, 0.5854, 0.9122, 0.5855, 0.9122, 0.5854, 0.9122, 0.5854, 0.9122, 0.5853, 0.9122, 0.5853, 0.9122, 0.5856, 0.9122, 0.5856, 0.9122, 0.5855, 0.9122, 0.5855, 0.9122, 0.5854, 0.9121, 0.5855, 0.9121, 0.5855, 0.912, 0.5854, 0.912, 0.8162, 0.7381, 0.8162, 0.7382, 0.8163, 0.7382, 0.8163, 0.7381, 0.5855, 0.9122, 0.5854, 0.9122, 0.5854, 0.9122, 0.5855, 0.9122, 0.5854, 0.9122, 0.5854, 0.9122, 0.5853, 0.9122, 0.5853, 0.9122, 0.5856, 0.9122, 0.5856, 0.9122, 0.5855, 0.9122, 0.5855, 0.9122, 0.5854, 0.912, 0.5854, 0.9121, 0.5855, 0.9121, 0.5855, 0.912, 0.8162, 0.7381, 0.8162, 0.7382, 0.8163, 0.7382, 0.8163, 0.7381, 0.5855, 0.9122, 0.5855, 0.9122, 0.5854, 0.9122, 0.5854, 0.9122, 0.5854, 0.9122, 0.5854, 0.9122, 0.5854, 0.9122, 0.5853, 0.9122, 0.5853, 0.9122, 0.5856, 0.9122, 0.5856, 0.9122, 0.5855, 0.9122, 0.5855, 0.9122, 0.5854, 0.912, 0.5854, 0.9121, 0.5855, 0.9121, 0.5855, 0.912, 0.8162, 0.7381, 0.8162, 0.7382, 0.8163, 0.7382, 0.8163, 0.7381, 0.5855, 0.9122, 0.5855, 0.9122, 0.5854, 0.9122, 0.5854, 0.9122, 0.5854, 0.9122, 0.5854, 0.9122, 0.5853, 0.9122, 0.5853, 0.9122, 0.5856, 0.9122, 0.5856, 0.9122, 0.5855, 0.9122, 0.5855, 0.9122, 0.5856, 0.9122, 0.5854, 0.912, 0.5854, 0.9121, 0.5855, 0.9121, 0.5855, 0.912, 0.8162, 0.7381, 0.8162, 0.7382, 0.8163, 0.7382, 0.8163, 0.7381, 0.5855, 0.9122, 0.5855, 0.9122, 0.5854, 0.9122, 0.5854, 0.9122, 0.5854, 0.9122, 0.5854, 0.9122, 0.5853, 0.9122, 0.5853, 0.9122, 0.5856, 0.9122, 0.5856, 0.9122, 0.5855, 0.9122, 0.5855, 0.9122, 0.5854, 0.912, 0.5854, 0.9121, 0.5855, 0.9121, 0.5855, 0.912, 0.8162, 0.7381, 0.8162, 0.7382, 0.8163, 0.7382, 0.8163, 0.7381, 0.5855, 0.9122, 0.5855, 0.9122, 0.5854, 0.9122, 0.5854, 0.9122, 0.5854, 0.9122, 0.5854, 0.9122, 0.5853, 0.9122, 0.5853, 0.9122, 0.5856, 0.9122, 0.5856, 0.9122, 0.5855, 0.9122, 0.5855, 0.9122, 0.5854, 0.912, 0.5854, 0.9121, 0.5855, 0.9121, 0.5855, 0.912, 0.8162, 0.7381, 0.8162, 0.7382, 0.8163, 0.7382, 0.8163, 0.7381, 0.5855, 0.9122, 0.5855, 0.9122, 0.5854, 0.9122, 0.5854, 0.9122, 0.5854, 0.9122, 0.5854, 0.9122, 0.5853, 0.9122, 0.5853, 0.9122, 0.5856, 0.9122, 0.5856, 0.9122, 0.5855, 0.9122, 0.5855, 0.9122, 0.5854, 0.912, 0.5854, 0.9121, 0.5855, 0.9121, 0.5855, 0.912, 0.8162, 0.7381, 0.8162, 0.7382, 0.8163, 0.7382, 0.8163, 0.7381, 0.5855, 0.9122, 0.5855, 0.9122, 0.5854, 0.9122, 0.5854, 0.9122, 0.5854, 0.9122, 0.5854, 0.9122, 0.5853, 0.9122, 0.5853, 0.9122, 0.5856, 0.9122, 0.5856, 0.9122, 0.5855, 0.9122, 0.5855, 0.9122, 0.5855, 0.912, 0.5854, 0.912, 0.5854, 0.912, 0.5855, 0.912, 0.5854, 0.9122, 0.5855, 0.9122, 0.5855, 0.9122, 0.5854, 0.9122, 0.8162, 0.7382, 0.8162, 0.7383, 0.8163, 0.7383, 0.8163, 0.7382, 0.5853, 0.9122, 0.5854, 0.9122, 0.5854, 0.9122, 0.5853, 0.9122, 0.5855, 0.9122, 0.5856, 0.9122, 0.5856, 0.9122, 0.5855, 0.9122, 0.5855, 0.912, 0.5854, 0.912, 0.5854, 0.912, 0.5855, 0.912, 0.5854, 0.9122, 0.5855, 0.9122, 0.5855, 0.9122, 0.5854, 0.9122, 0.8162, 0.7382, 0.8162, 0.7383, 0.8163, 0.7383, 0.8163, 0.7382, 0.5853, 0.9122, 0.5854, 0.9122, 0.5854, 0.9122, 0.5853, 0.9122, 0.5855, 0.9122, 0.5856, 0.9122, 0.5856, 0.9122, 0.5855, 0.9122, 0.5855, 0.912, 0.5854, 0.912, 0.5854, 0.912, 0.5855, 0.912, 0.5854, 0.9122, 0.5855, 0.9122, 0.5855, 0.9122, 0.5854, 0.9122, 0.8162, 0.7382, 0.8162, 0.7383, 0.8163, 0.7383, 0.8163, 0.7382, 0.5853, 0.9122, 0.5854, 0.9122, 0.5854, 0.9122, 0.5853, 0.9122, 0.5855, 0.9122, 0.5856, 0.9122, 0.5856, 0.9122, 0.5855, 0.9122, 0.5855, 0.912, 0.5854, 0.912, 0.5854, 0.912, 0.5855, 0.912, 0.5854, 0.9122, 0.5855, 0.9122, 0.5855, 0.9122, 0.5854, 0.9122, 0.8162, 0.7382, 0.8162, 0.7383, 0.8163, 0.7383, 0.8163, 0.7382, 0.5853, 0.9122, 0.5853, 0.9122, 0.5854, 0.9122, 0.5854, 0.9122, 0.5855, 0.9122, 0.5856, 0.9122, 0.5856, 0.9122, 0.5855, 0.9122, 0.5855, 0.912, 0.5854, 0.912, 0.5854, 0.912, 0.5855, 0.912, 0.5854, 0.9122, 0.5855, 0.9122, 0.5855, 0.9122, 0.5854, 0.9122, 0.8162, 0.7382, 0.8162, 0.7383, 0.8163, 0.7383, 0.8163, 0.7382, 0.5853, 0.9122, 0.5854, 0.9122, 0.5854, 0.9122, 0.5853, 0.9122, 0.5855, 0.9122, 0.5856, 0.9122, 0.5856, 0.9122, 0.5855, 0.9122, 0.5855, 0.912, 0.5854, 0.912, 0.5854, 0.912, 0.5855, 0.912, 0.5854, 0.9122, 0.5855, 0.9122, 0.5855, 0.9122, 0.5854, 0.9122, 0.8162, 0.7382, 0.8162, 0.7383, 0.8163, 0.7383, 0.8163, 0.7382, 0.5853, 0.9122, 0.5854, 0.9122, 0.5854, 0.9122, 0.5853, 0.9122, 0.5855, 0.9122, 0.5856, 0.9122, 0.5856, 0.9122, 0.5855, 0.9122, 0.6183, 0.9862, 0.6188, 0.9862, 0.6188, 0.9867, 0.6183, 0.9867, 0.6183, 0.9867, 0.6188, 0.9867, 0.6188, 0.9872, 0.6183, 0.9872, 0.6183, 0.9872, 0.6188, 0.9872, 0.6188, 0.9877, 0.6183, 0.9877, 0.6183, 0.9877, 0.6188, 0.9877, 0.6188, 0.9883, 0.6183, 0.9883, 0.6188, 0.9872, 0.6194, 0.9872, 0.6194, 0.9877, 0.6188, 0.9877, 0.6183, 0.9862, 0.6188, 0.9862, 0.6188, 0.9867, 0.6183, 0.9867, 0.6183, 0.9867, 0.6188, 0.9867, 0.6188, 0.9872, 0.6183, 0.9872, 0.6183, 0.9872, 0.6188, 0.9872, 0.6188, 0.9877, 0.6183, 0.9877, 0.6183, 0.9877, 0.6188, 0.9877, 0.6188, 0.9883, 0.6183, 0.9883, 0.6188, 0.9872, 0.6194, 0.9872, 0.6194, 0.9877, 0.6188, 0.9877, 0.6183, 0.9862, 0.6188, 0.9862, 0.6188, 0.9867, 0.6183, 0.9867, 0.6183, 0.9867, 0.6188, 0.9867, 0.6188, 0.9872, 0.6183, 0.9872, 0.6183, 0.9872, 0.6188, 0.9872, 0.6188, 0.9877, 0.6183, 0.9877, 0.6183, 0.9877, 0.6188, 0.9877, 0.6188, 0.9883, 0.6183, 0.9883, 0.6188, 0.9872, 0.6194, 0.9872, 0.6194, 0.9877, 0.6188, 0.9877, 0.6183, 0.9862, 0.6188, 0.9862, 0.6188, 0.9867, 0.6183, 0.9867, 0.6183, 0.9867, 0.6188, 0.9867, 0.6188, 0.9872, 0.6183, 0.9872, 0.6183, 0.9872, 0.6188, 0.9872, 0.6188, 0.9877, 0.6183, 0.9877, 0.6183, 0.9877, 0.6188, 0.9877, 0.6188, 0.9883, 0.6183, 0.9883, 0.6188, 0.9872, 0.6194, 0.9872, 0.6194, 0.9877, 0.6188, 0.9877, 0.6183, 0.9862, 0.6188, 0.9862, 0.6188, 0.9867, 0.6183, 0.9867, 0.6183, 0.9867, 0.6188, 0.9867, 0.6188, 0.9872, 0.6183, 0.9872, 0.6183, 0.9872, 0.6188, 0.9872, 0.6188, 0.9877, 0.6183, 0.9877, 0.6183, 0.9877, 0.6188, 0.9877, 0.6188, 0.9883, 0.6183, 0.9883, 0.6188, 0.9872, 0.6194, 0.9872, 0.6194, 0.9877, 0.6188, 0.9877, 0.6183, 0.9862, 0.6188, 0.9862, 0.6188, 0.9867, 0.6183, 0.9867, 0.6183, 0.9867, 0.6188, 0.9867, 0.6188, 0.9872, 0.6183, 0.9872, 0.6183, 0.9872, 0.6188, 0.9872, 0.6188, 0.9877, 0.6183, 0.9877, 0.6183, 0.9877, 0.6188, 0.9877, 0.6188, 0.9883, 0.6183, 0.9883, 0.6188, 0.9872, 0.6194, 0.9872, 0.6194, 0.9877, 0.6188, 0.9877, 0.6201, 0.9848, 0.6208, 0.9848, 0.6208, 0.9855, 0.6201, 0.9855, 0.6194, 0.9855, 0.6201, 0.9855, 0.6201, 0.9862, 0.6194, 0.9862, 0.6194, 0.9834, 0.6201, 0.9834, 0.6201, 0.9841, 0.6194, 0.9841, 0.6194, 0.9848, 0.6201, 0.9848, 0.6201, 0.9855, 0.6194, 0.9855, 0.6194, 0.9841, 0.6201, 0.9841, 0.6201, 0.9848, 0.6194, 0.9848])
me_cube_063.materials.append(mat_texture)
me_cube_063.update()

# ---- objects
ob_building_4_base_extra__blue = bpy.data.objects.new('Building_4_Base_Extra (Blue)', me_cube_063)

# ---- transforms, parenting, visibility, modifiers, constraints
ob_building_4_base_extra__blue.location = (0.0, 0.0, 0.0)

# ---- collection membership
col_collection.objects.link(ob_building_4_base_extra__blue)

# ---- scene / render settings (as saved in the file)
scene.frame_start = 1; scene.frame_end = 250; scene.frame_set(1)
scene.render.engine = 'BLENDER_EEVEE_NEXT'
scene.cycles.sampling_pattern = 'TABULATED_SOBOL'
scene.cycles.use_light_tree = False
scene.view_settings.view_transform = 'Filmic'
bpy.context.view_layer.update()

# ---- added for rendering (the .blend has no active camera and no usable light): camera, sun
cam_auto = bpy.data.cameras.new('AutoCamera')
cam_auto.lens = 50.0
cam_auto.sensor_width = 36.0
cam_auto.clip_end = 1000.0
ob_auto_camera = bpy.data.objects.new('AutoCamera', cam_auto)
scene.collection.objects.link(ob_auto_camera)
ob_auto_camera.location = (3.15256, -3.78307, 3.47205)
ob_auto_camera.rotation_euler = (1.09748, -7.21219e-08, 0.694738)
scene.camera = ob_auto_camera
light_auto_sun = bpy.data.lights.new('AutoSun', 'SUN')
light_auto_sun.energy = 3.0
light_auto_sun.angle = 0.0523599
ob_auto_sun = bpy.data.objects.new('AutoSun', light_auto_sun)
scene.collection.objects.link(ob_auto_sun)
ob_auto_sun.rotation_euler = (0.872665, 0.174533, 0.523599)
bpy.context.view_layer.update()

